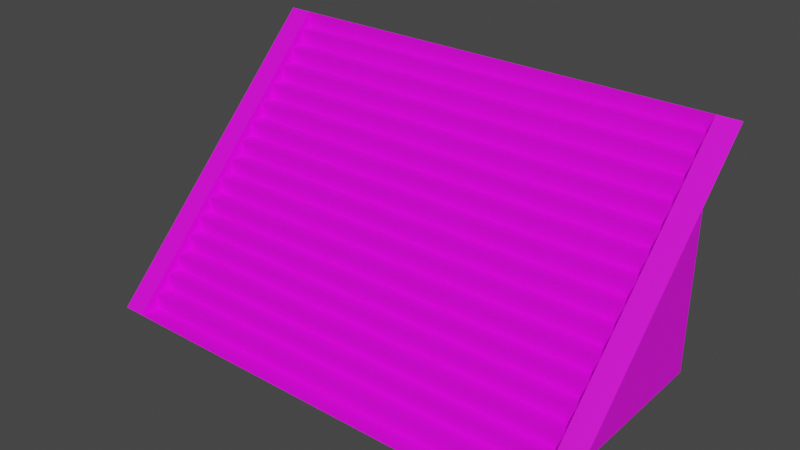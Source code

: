 # Source: 59012.blend  (saved by Blender 2.82.7; exported with 4.5.12 LTS)
import bpy
from mathutils import Matrix  # noqa: F401  (used for matrix-valued properties, if any)

bpy.ops.wm.read_factory_settings(use_empty=True)
scene = bpy.context.scene
scene.name = 'Scene'

# ---- collections
col_collection = bpy.data.collections.new('Collection'); scene.collection.children.link(col_collection)

# ---- images (referenced by path relative to the original .blend; pixels are not part of the script)
import os
ASSET_DIR = os.environ.get("B2B_ASSET_DIR", "")  # directory of the original .blend (textures are referenced by path, not embedded)
HERE = os.path.dirname(os.path.abspath(__file__))  # packed textures are extracted next to this script under _unpacked/

def load_image(name, relpath, width, height, colorspace="sRGB"):
    """Load a texture the original file referenced (path relative to the .blend, or extracted next to this script)."""
    p = next((c for c in (os.path.join(HERE, relpath), os.path.join(ASSET_DIR, relpath)) if relpath and os.path.exists(c)), "")
    if p:
        img = bpy.data.images.load(p, check_existing=True)
        img.name = name
    else:  # same state as the original file: an image datablock whose file is absent (Cycles renders it pink)
        img = bpy.data.images.new(name, width, height)
        img.source = "FILE"
        img.filepath = "//" + (relpath or name)
    img.colorspace_settings.name = colorspace
    return img
img_122_4_0_png = load_image('122_4-0.png', 'textures/122_4-0.png', 1024, 1024, 'sRGB')
img_122_2_0_png = load_image('122_2-0.png', 'textures/122_2-0.png', 1024, 1024, 'sRGB')

# ---- materials (node trees are filled in below, after node groups)
mat_122_4_0 = bpy.data.materials.new('122_4-0')
mat_122_4_0.use_transparent_shadow = False
mat_122_2_0 = bpy.data.materials.new('122_2-0')
mat_122_2_0.use_transparent_shadow = False

# ---- material node trees
mat_122_4_0.use_nodes = True; mat_122_4_0.node_tree.nodes.clear()
_N = mat_122_4_0.node_tree.nodes; _L = mat_122_4_0.node_tree.links
n0 = _N.new('ShaderNodeBsdfPrincipled'); n0.name = 'Principled BSDF'; n0.location = (0, 300)
n0.distribution = 'GGX'
n0.subsurface_method = 'BURLEY'
n0.inputs[3].default_value = 1.45
n0.inputs[27].default_value = (0.0, 0.0, 0.0, 1.0)
n0.inputs[28].default_value = 1.0
n1 = _N.new('ShaderNodeOutputMaterial'); n1.name = 'Material Output'; n1.location = (300, 300)
n2 = _N.new('ShaderNodeTexImage'); n2.name = 'Image Texture'; n2.location = (-300, 300)
n2.label = 'Base Color'
n2.image = img_122_4_0_png
_L.new(n0.outputs[0], n1.inputs[0])
_L.new(n2.outputs[0], n0.inputs[0])
n1.is_active_output = True
mat_122_2_0.use_nodes = True; mat_122_2_0.node_tree.nodes.clear()
_N = mat_122_2_0.node_tree.nodes; _L = mat_122_2_0.node_tree.links
n0 = _N.new('ShaderNodeBsdfPrincipled'); n0.name = 'Principled BSDF'; n0.location = (0, 300)
n0.distribution = 'GGX'
n0.subsurface_method = 'BURLEY'
n0.inputs[3].default_value = 1.45
n0.inputs[27].default_value = (0.0, 0.0, 0.0, 1.0)
n0.inputs[28].default_value = 1.0
n1 = _N.new('ShaderNodeOutputMaterial'); n1.name = 'Material Output'; n1.location = (300, 300)
n2 = _N.new('ShaderNodeTexImage'); n2.name = 'Image Texture'; n2.location = (-300, 300)
n2.label = 'Base Color'
n2.image = img_122_2_0_png
_L.new(n0.outputs[0], n1.inputs[0])
_L.new(n2.outputs[0], n0.inputs[0])
n1.is_active_output = True

# ---- world
world_world = bpy.data.worlds.new('World'); scene.world = world_world
world_world.use_nodes = True; world_world.node_tree.nodes.clear()
_N = world_world.node_tree.nodes; _L = world_world.node_tree.links
n0 = _N.new('ShaderNodeOutputWorld'); n0.name = 'World Output'; n0.location = (300, 300)
n1 = _N.new('ShaderNodeBackground'); n1.name = 'Background'; n1.location = (10, 300)
n1.inputs[0].default_value = (0.05088, 0.05088, 0.05088, 1.0)
_L.new(n1.outputs[0], n0.inputs[0])
n0.is_active_output = True
world_world.color = (0.05088, 0.05088, 0.05088)
world_world.use_sun_shadow = False
world_world.sun_shadow_jitter_overblur = 0.0

# ---- meshes
me_model59012 = bpy.data.meshes.new('model59012')
me_model59012.from_pydata([(232.0, -108.0, 1.76e-05), (232.0, -108.0, 16.0), (-232.0, -108.0, 16.0), (-232.0, -108.0, 1.76e-05), (232.0, -91.0, 16.0), (232.0, -91.0, 32.0), (-232.0, -91.0, 32.0), (-232.0, -91.0, 16.0), (232.0, -76.0, 32.0), (232.0, -76.0, 48.0), (-232.0, -76.0, 48.0), (-232.0, -76.0, 32.0), (232.0, -59.0, 48.0), (232.0, -59.0, 64.0), (-232.0, -59.0, 64.0), (-232.0, -59.0, 48.0), (232.0, -44.0, 64.0), (232.0, -44.0, 80.0), (-232.0, -44.0, 80.0), (-232.0, -44.0, 64.0), (232.0, -29.0, 80.0), (232.0, -29.0, 96.0), (-232.0, -29.0, 96.0), (-232.0, -29.0, 80.0), (232.0, -12.0, 96.0), (232.0, -12.0, 112.0), (-232.0, -12.0, 112.0), (-232.0, -12.0, 96.0), (232.0, 4.0, 112.0), (232.0, 4.0, 128.0), (-232.0, 4.0, 128.0), (-232.0, 4.0, 112.0), (232.0, 20.0, 128.0), (232.0, 20.0, 144.0), (-232.0, 20.0, 144.0), (-232.0, 20.0, 128.0), (232.0, 36.0, 144.0), (232.0, 36.0, 160.0), (-232.0, 36.0, 160.0), (-232.0, 36.0, 144.0), (232.0, 52.0, 160.0), (232.0, 52.0, 176.0), (-232.0, 52.0, 176.0), (-232.0, 52.0, 160.0), (232.0, 68.0, 176.0), (232.0, 68.0, 192.0), (-232.0, 68.0, 192.0), (-232.0, 68.0, 176.0), (232.0, 84.0, 192.0), (232.0, 84.0, 208.0), (-232.0, 84.0, 208.0), (-232.0, 84.0, 192.0), (232.0, 100.0, 208.0), (232.0, 100.0, 224.0), (-232.0, 100.0, 224.0), (-232.0, 100.0, 208.0), (232.0, 116.0, 224.0), (232.0, 116.0, 240.0), (-232.0, 116.0, 240.0), (-232.0, 116.0, 224.0), (-232.0, 128.0, 256.0), (-232.0, -128.0, 2.085e-05), (-232.0, 128.0, -2.085e-05), (232.0, 128.0, 256.0), (232.0, 128.0, -2.085e-05), (232.0, -128.0, 2.085e-05), (232.0, 128.0, 256.0), (232.0, -128.0, 2.085e-05), (256.0, -128.0, 2.085e-05), (256.0, 128.0, 256.0), (-256.0, -128.0, 2.085e-05), (-232.0, -128.0, 2.085e-05), (-232.0, 128.0, 256.0), (-256.0, 128.0, 256.0), (-232.0, 128.0, 256.0), (-232.0, 128.0, 240.0), (232.0, 128.0, 240.0), (-1.119e-05, 128.0, 256.0), (-1.119e-05, 128.0, 256.0), (232.0, 128.0, 240.0), (232.0, 128.0, 256.0), (232.0, -91.0, 16.0), (-232.0, -91.0, 16.0), (-232.0, -108.0, 16.0), (232.0, -108.0, 16.0), (232.0, -76.0, 32.0), (-232.0, -76.0, 32.0), (-232.0, -91.0, 32.0), (232.0, -91.0, 32.0), (232.0, -59.0, 48.0), (-232.0, -59.0, 48.0), (-232.0, -76.0, 48.0), (232.0, -76.0, 48.0), (232.0, -44.0, 64.0), (-232.0, -44.0, 64.0), (-232.0, -59.0, 64.0), (232.0, -59.0, 64.0), (232.0, -29.0, 80.0), (-232.0, -29.0, 80.0), (-232.0, -44.0, 80.0), (232.0, -44.0, 80.0), (232.0, -12.0, 96.0), (-232.0, -12.0, 96.0), (-232.0, -29.0, 96.0), (232.0, -29.0, 96.0), (232.0, 4.0, 112.0), (-232.0, 4.0, 112.0), (-232.0, -12.0, 112.0), (232.0, -12.0, 112.0), (232.0, 20.0, 128.0), (-232.0, 20.0, 128.0), (-232.0, 4.0, 128.0), (232.0, 4.0, 128.0), (232.0, 36.0, 144.0), (-232.0, 36.0, 144.0), (-232.0, 20.0, 144.0), (232.0, 20.0, 144.0), (232.0, 52.0, 160.0), (-232.0, 52.0, 160.0), (-232.0, 36.0, 160.0), (232.0, 36.0, 160.0), (232.0, 68.0, 176.0), (-232.0, 68.0, 176.0), (-232.0, 52.0, 176.0), (232.0, 52.0, 176.0), (232.0, 84.0, 192.0), (-232.0, 84.0, 192.0), (-232.0, 68.0, 192.0), (232.0, 68.0, 192.0), (232.0, 100.0, 208.0), (-232.0, 100.0, 208.0), (-232.0, 84.0, 208.0), (232.0, 84.0, 208.0), (232.0, 116.0, 224.0), (-232.0, 116.0, 224.0), (-232.0, 100.0, 224.0), (232.0, 100.0, 224.0), (232.0, 128.0, 240.0), (-232.0, 128.0, 240.0), (-232.0, 116.0, 240.0), (232.0, 116.0, 240.0), (232.0, -128.0, 2.085e-05), (232.0, -108.0, 1.76e-05), (-232.0, -108.0, 1.76e-05), (1.119e-05, -128.0, 2.085e-05), (1.119e-05, -128.0, 2.085e-05), (-232.0, -108.0, 1.76e-05), (-232.0, -128.0, 2.085e-05)], [], [(0, 1, 2), (0, 2, 3), (4, 5, 6), (4, 6, 7), (8, 9, 10), (8, 10, 11), (12, 13, 14), (12, 14, 15), (16, 17, 18), (16, 18, 19), (20, 21, 22), (20, 22, 23), (24, 25, 26), (24, 26, 27), (28, 29, 30), (28, 30, 31), (32, 33, 34), (32, 34, 35), (36, 37, 38), (36, 38, 39), (40, 41, 42), (40, 42, 43), (44, 45, 46), (44, 46, 47), (48, 49, 50), (48, 50, 51), (52, 53, 54), (52, 54, 55), (56, 57, 58), (56, 58, 59), (60, 61, 62), (63, 64, 65), (66, 67, 68), (66, 68, 69), (70, 71, 72), (70, 72, 73), (74, 75, 76), (74, 76, 77), (78, 79, 80), (81, 82, 83), (81, 83, 84), (85, 86, 87), (85, 87, 88), (89, 90, 91), (89, 91, 92), (93, 94, 95), (93, 95, 96), (97, 98, 99), (97, 99, 100), (101, 102, 103), (101, 103, 104), (105, 106, 107), (105, 107, 108), (109, 110, 111), (109, 111, 112), (113, 114, 115), (113, 115, 116), (117, 118, 119), (117, 119, 120), (121, 122, 123), (121, 123, 124), (125, 126, 127), (125, 127, 128), (129, 130, 131), (129, 131, 132), (133, 134, 135), (133, 135, 136), (137, 138, 139), (137, 139, 140), (141, 142, 143), (141, 143, 144), (145, 146, 147)])
me_model59012.polygons.foreach_set('material_index', [0, 0, 0, 0, 0, 0, 0, 0, 0, 0, 0, 0, 0, 0, 0, 0, 0, 0, 0, 0, 0, 0, 0, 0, 0, 0, 0, 0, 0, 0, 0, 0, 0, 0, 0, 0, 0, 0, 0, 1, 1, 1, 1, 1, 1, 1, 1, 1, 1, 1, 1, 1, 1, 1, 1, 1, 1, 1, 1, 1, 1, 1, 1, 1, 1, 1, 1, 1, 1, 1, 1, 1])
_uv = me_model59012.uv_layers.new(name='model59012-uv')
_uv.uv.foreach_set('vector', [4.0, -0.5625, 4.0, -0.0625, 0.0, -0.0625, 4.0, -0.5625, 0.0, -0.0625, 0.0, -0.5625, 4.547, -0.5625, 4.547, -0.0625, 0.0, -0.0625, 4.547, -0.5625, 0.0, -0.0625, 0.0, -0.5625, 4.0, -0.5625, 4.0, -0.0625, 0.0, -0.0625, 4.0, -0.5625, 0.0, -0.0625, 0.0, -0.5625, 4.547, -0.5625, 4.547, -0.0625, 0.0, -0.0625, 4.547, -0.5625, 0.0, -0.0625, 0.0, -0.5625, 4.0, -0.5625, 4.0, -0.0625, 0.0, -0.0625, 4.0, -0.5625, 0.0, -0.0625, 0.0, -0.5625, 4.547, -0.5625, 4.547, -0.0625, 0.0, -0.0625, 4.547, -0.5625, 0.0, -0.0625, 0.0, -0.5625, 4.0, -0.5625, 4.0, -0.0625, 0.0, -0.0625, 4.0, -0.5625, 0.0, -0.0625, 0.0, -0.5625, 4.547, -0.5625, 4.547, -0.0625, 0.0, -0.0625, 4.547, -0.5625, 0.0, -0.0625, 0.0, -0.5625, 4.0, -0.5625, 4.0, -0.0625, 0.0, -0.0625, 4.0, -0.5625, 0.0, -0.0625, 0.0, -0.5625, 4.547, -0.5625, 4.547, -0.0625, 0.0, -0.0625, 4.547, -0.5625, 0.0, -0.0625, 0.0, -0.5625, 4.0, -0.5625, 4.0, -0.0625, 0.0, -0.0625, 4.0, -0.5625, 0.0, -0.0625, 0.0, -0.5625, 4.547, -0.5625, 4.547, -0.0625, 0.0, -0.0625, 4.547, -0.5625, 0.0, -0.0625, 0.0, -0.5625, 4.0, -0.5625, 4.0, -0.0625, 0.0, -0.0625, 4.0, -0.5625, 0.0, -0.0625, 0.0, -0.5625, 4.547, -0.5625, 4.547, -0.0625, 0.0, -0.0625, 4.547, -0.5625, 0.0, -0.0625, 0.0, -0.5625, 4.0, -0.5625, 4.0, -0.0625, 0.0, -0.0625, 4.0, -0.5625, 0.0, -0.0625, 0.0, -0.5625, 6.0, 0.0, 0.0, 0.0, 3.0, -6.0, 0.0, 0.0, 3.0, -6.0, 6.0, 0.0, 0.0, 0.0, 0.0, -7.0, 0.3994, -6.998, 0.0, 0.0, 0.3994, -6.998, 0.3994, 0.0, 0.0, -7.0, 0.3994, -7.0, 0.3994, 0.0, 0.0, -7.0, 0.3994, 0.0, 0.0, 0.0, -0.2188, -0.0625, -0.2188, -0.5625, 3.746, -0.5625, -0.2188, -0.0625, 3.746, -0.5625, 1.781, -0.0625, 1.797, -0.0625, 3.766, -0.5625, 3.766, -0.0625, 0.1445, -4.0, 0.1445, 0.0, 0.0, 0.0, 0.1445, -4.0, 0.0, 0.0, 0.0, -4.0, 3.984, -1.572, 0.01562, -1.572, 0.01562, -1.695, 3.984, -1.572, 0.01562, -1.695, 3.984, -1.695, 0.416, -4.0, 0.416, 0.0, 0.2705, 0.0, 0.416, -4.0, 0.2705, 0.0, 0.2715, -4.0, 3.984, -1.311, 0.01562, -1.311, 0.01562, -1.433, 3.984, -1.311, 0.01562, -1.433, 3.984, -1.434, 0.6699, -4.0, 0.6699, 0.0, 0.543, 0.0, 0.6699, -4.0, 0.543, 0.0, 0.543, -4.0, 3.984, -1.049, 0.01562, -1.049, 0.01465, -1.187, 3.984, -1.049, 0.01465, -1.187, 3.984, -1.188, 0.9492, -4.0, 0.9492, 0.0, 0.8145, 0.0, 0.9492, -4.0, 0.8145, 0.0, 0.8145, -4.0, 3.984, -0.7871, 0.01562, -0.7871, 0.01562, -0.918, 3.984, -0.7871, 0.01562, -0.918, 3.984, -0.918, 1.221, -4.0, 1.221, 0.0, 1.084, 0.0, 1.221, -4.0, 1.084, 0.0, 1.084, -4.0, 3.984, -0.5254, 0.01562, -0.5254, 0.01562, -0.6562, 3.984, -0.5254, 0.01562, -0.6562, 3.984, -0.6562, 1.492, -4.0, 1.492, 0.0, 1.355, 0.0, 1.492, -4.0, 1.355, 0.0, 1.355, -4.0, 3.984, -0.2617, 0.01562, -0.2617, 0.01562, -0.3926, 3.984, -0.2617, 0.01562, -0.3926, 3.984, -0.3926, 1.764, -4.0, 1.764, 0.0, 1.627, 0.0, 1.764, -4.0, 1.627, 0.0, 1.627, -4.0, 3.984, 0.0, 0.01562, 0.0, 0.01562, -0.1309, 3.984, 0.0, 0.01562, -0.1309, 3.984, -0.1309, 2.0, -4.0, 2.0, 0.0, 1.897, 0.0, 2.0, -4.0, 1.897, 0.0, 1.898, -4.0, 4.0, -2.0, 3.984, -1.836, 0.01855, -1.835, 4.0, -2.0, 0.01855, -1.835, 2.0, -2.0, 2.0, -2.0, 0.01562, -1.836, 0.0, -2.0])
me_model59012.materials.append(mat_122_4_0)
me_model59012.materials.append(mat_122_2_0)
me_model59012.use_remesh_fix_poles = True
me_model59012.use_remesh_preserve_attributes = False
me_model59012.use_mirror_vertex_groups = False
me_model59012.update()

# ---- objects
ob_model59012_node = bpy.data.objects.new('model59012-node', me_model59012)

# ---- transforms, parenting, visibility, modifiers, constraints
ob_model59012_node.location = (0.0, 0.0, 0.0)
ob_model59012_node.lineart.crease_threshold = 0.0

# ---- collection membership
col_collection.objects.link(ob_model59012_node)

# ---- scene / render settings (as saved in the file)
scene.frame_start = 1; scene.frame_end = 250; scene.frame_set(1)
scene.render.engine = 'BLENDER_EEVEE_NEXT'
scene.cycles.use_denoising = False
scene.cycles.samples = 128
scene.cycles.sampling_pattern = 'TABULATED_SOBOL'
scene.cycles.use_adaptive_sampling = False
scene.cycles.use_light_tree = False
scene.view_settings.view_transform = 'Filmic'
bpy.context.view_layer.update()

# ---- added for rendering (the .blend has no active camera and no usable light): camera, sun
cam_auto = bpy.data.cameras.new('AutoCamera')
cam_auto.lens = 50.0
cam_auto.sensor_width = 36.0
cam_auto.clip_end = 10182.1
ob_auto_camera = bpy.data.objects.new('AutoCamera', cam_auto)
scene.collection.objects.link(ob_auto_camera)
ob_auto_camera.location = (580.18, -696.216, 592.144)
ob_auto_camera.rotation_euler = (1.09748, -7.21219e-08, 0.694738)
scene.camera = ob_auto_camera
light_auto_sun = bpy.data.lights.new('AutoSun', 'SUN')
light_auto_sun.energy = 3.0
light_auto_sun.angle = 0.0523599
ob_auto_sun = bpy.data.objects.new('AutoSun', light_auto_sun)
scene.collection.objects.link(ob_auto_sun)
ob_auto_sun.rotation_euler = (0.872665, 0.174533, 0.523599)
bpy.context.view_layer.update()
